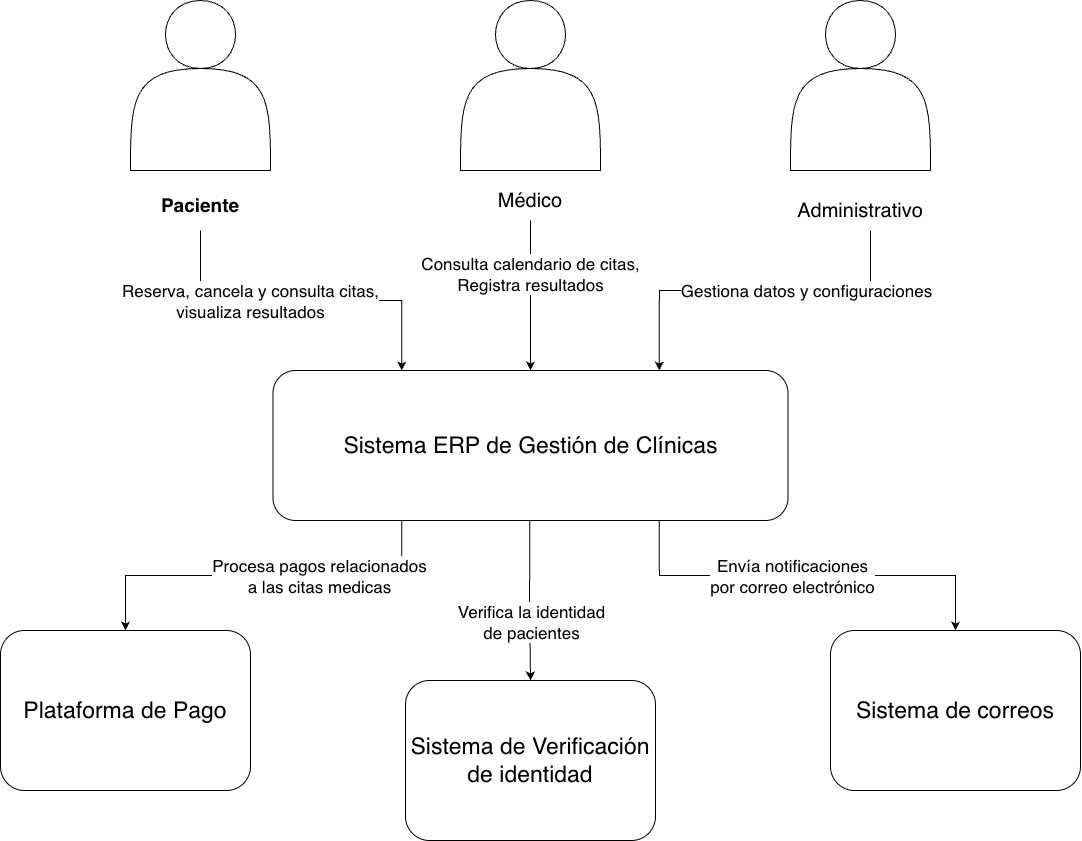

The diagram above was exported from draw.io. Its source (the exported page's mxGraphModel, read from the mxfile embedded in the PNG):
<mxGraphModel dx="1584" dy="1002" grid="1" gridSize="10" guides="1" tooltips="1" connect="1" arrows="1" fold="1" page="1" pageScale="1" pageWidth="827" pageHeight="1169" math="0" shadow="0">
  <root>
    <mxCell id="0" />
    <mxCell id="1" parent="0" />
    <mxCell id="BbVl_xxl7KTk8zSpntwW-3" value="" style="shape=actor;whiteSpace=wrap;html=1;" parent="1" vertex="1">
      <mxGeometry x="300" y="40" width="140" height="170" as="geometry" />
    </mxCell>
    <mxCell id="vp8ULWEGtHgiQCdNEwNN-5" style="edgeStyle=orthogonalEdgeStyle;rounded=0;orthogonalLoop=1;jettySize=auto;html=1;exitX=0.5;exitY=1;exitDx=0;exitDy=0;entryX=0.25;entryY=0;entryDx=0;entryDy=0;" edge="1" parent="1" source="5YOvcx48lm0v5BafKuJV-7" target="5YOvcx48lm0v5BafKuJV-12">
      <mxGeometry relative="1" as="geometry" />
    </mxCell>
    <mxCell id="vp8ULWEGtHgiQCdNEwNN-6" value="&lt;span style=&quot;font-size: 17px;&quot;&gt;Reserva, cancela y consulta citas,&lt;/span&gt;&lt;div&gt;&lt;span style=&quot;font-size: 17px;&quot;&gt;visualiza resultados&lt;/span&gt;&lt;/div&gt;" style="edgeLabel;html=1;align=center;verticalAlign=middle;resizable=0;points=[];" connectable="0" vertex="1" parent="vp8ULWEGtHgiQCdNEwNN-5">
      <mxGeometry x="-0.2918" relative="1" as="geometry">
        <mxPoint x="-1" as="offset" />
      </mxGeometry>
    </mxCell>
    <mxCell id="5YOvcx48lm0v5BafKuJV-7" value="&lt;b&gt;&lt;font style=&quot;font-size: 19px;&quot;&gt;Paciente&lt;/font&gt;&lt;/b&gt;" style="text;html=1;whiteSpace=wrap;strokeColor=none;fillColor=none;align=center;verticalAlign=middle;rounded=0;" parent="1" vertex="1">
      <mxGeometry x="320" y="220" width="100" height="50" as="geometry" />
    </mxCell>
    <mxCell id="5YOvcx48lm0v5BafKuJV-8" value="" style="shape=actor;whiteSpace=wrap;html=1;" parent="1" vertex="1">
      <mxGeometry x="630" y="40" width="140" height="170" as="geometry" />
    </mxCell>
    <mxCell id="5YOvcx48lm0v5BafKuJV-9" value="&lt;font style=&quot;font-size: 20px;&quot;&gt;Médico&lt;/font&gt;" style="text;html=1;whiteSpace=wrap;strokeColor=none;fillColor=none;align=center;verticalAlign=middle;rounded=0;" parent="1" vertex="1">
      <mxGeometry x="650" y="220" width="100" height="40" as="geometry" />
    </mxCell>
    <mxCell id="5YOvcx48lm0v5BafKuJV-10" value="" style="shape=actor;whiteSpace=wrap;html=1;" parent="1" vertex="1">
      <mxGeometry x="960" y="40" width="140" height="170" as="geometry" />
    </mxCell>
    <mxCell id="5YOvcx48lm0v5BafKuJV-11" value="&lt;font style=&quot;font-size: 20px;&quot;&gt;Administrativo&lt;/font&gt;" style="text;html=1;whiteSpace=wrap;strokeColor=none;fillColor=none;align=center;verticalAlign=middle;rounded=0;" parent="1" vertex="1">
      <mxGeometry x="980" y="230" width="100" height="40" as="geometry" />
    </mxCell>
    <mxCell id="5YOvcx48lm0v5BafKuJV-12" value="&lt;font style=&quot;font-size: 23px;&quot;&gt;Sistema ERP de Gestión de Clínicas&lt;/font&gt;" style="rounded=1;whiteSpace=wrap;html=1;" parent="1" vertex="1">
      <mxGeometry x="442.5" y="410" width="515" height="150" as="geometry" />
    </mxCell>
    <mxCell id="vp8ULWEGtHgiQCdNEwNN-1" value="&lt;font style=&quot;font-size: 23px;&quot;&gt;Plataforma de Pago&lt;/font&gt;" style="rounded=1;whiteSpace=wrap;html=1;" vertex="1" parent="1">
      <mxGeometry x="170" y="670" width="250" height="160" as="geometry" />
    </mxCell>
    <mxCell id="vp8ULWEGtHgiQCdNEwNN-2" value="&lt;font style=&quot;font-size: 23px;&quot;&gt;Sistema de correos&lt;/font&gt;" style="rounded=1;whiteSpace=wrap;html=1;" vertex="1" parent="1">
      <mxGeometry x="1000" y="670" width="250" height="160" as="geometry" />
    </mxCell>
    <mxCell id="vp8ULWEGtHgiQCdNEwNN-3" value="&lt;font style=&quot;font-size: 23px;&quot;&gt;Sistema de Verificación de identidad&lt;/font&gt;" style="rounded=1;whiteSpace=wrap;html=1;" vertex="1" parent="1">
      <mxGeometry x="575" y="720" width="250" height="160" as="geometry" />
    </mxCell>
    <mxCell id="Btyh8KlqJ6RENwoOc0eL-1" style="edgeStyle=orthogonalEdgeStyle;rounded=0;orthogonalLoop=1;jettySize=auto;html=1;exitX=0.5;exitY=1;exitDx=0;exitDy=0;entryX=0.5;entryY=0;entryDx=0;entryDy=0;" edge="1" parent="1" source="5YOvcx48lm0v5BafKuJV-9" target="5YOvcx48lm0v5BafKuJV-12">
      <mxGeometry relative="1" as="geometry">
        <mxPoint x="570" y="350" as="sourcePoint" />
        <mxPoint x="771" y="490" as="targetPoint" />
      </mxGeometry>
    </mxCell>
    <mxCell id="Btyh8KlqJ6RENwoOc0eL-2" value="&lt;span style=&quot;font-size: 17px;&quot;&gt;Consulta calendario de citas,&lt;/span&gt;&lt;div&gt;&lt;span style=&quot;font-size: 17px;&quot;&gt;Registra resultados&lt;/span&gt;&lt;/div&gt;" style="edgeLabel;html=1;align=center;verticalAlign=middle;resizable=0;points=[];" connectable="0" vertex="1" parent="Btyh8KlqJ6RENwoOc0eL-1">
      <mxGeometry x="-0.2918" relative="1" as="geometry">
        <mxPoint x="-1" as="offset" />
      </mxGeometry>
    </mxCell>
    <mxCell id="Btyh8KlqJ6RENwoOc0eL-3" style="edgeStyle=orthogonalEdgeStyle;rounded=0;orthogonalLoop=1;jettySize=auto;html=1;exitX=0.5;exitY=1;exitDx=0;exitDy=0;entryX=0.75;entryY=0;entryDx=0;entryDy=0;" edge="1" parent="1" target="5YOvcx48lm0v5BafKuJV-12">
      <mxGeometry relative="1" as="geometry">
        <mxPoint x="1040" y="270" as="sourcePoint" />
        <mxPoint x="1040" y="420" as="targetPoint" />
        <Array as="points">
          <mxPoint x="1040" y="330" />
          <mxPoint x="829" y="330" />
        </Array>
      </mxGeometry>
    </mxCell>
    <mxCell id="Btyh8KlqJ6RENwoOc0eL-4" value="&lt;span style=&quot;font-size: 17px;&quot;&gt;Gestiona datos y configuraciones&lt;/span&gt;" style="edgeLabel;html=1;align=center;verticalAlign=middle;resizable=0;points=[];" connectable="0" vertex="1" parent="Btyh8KlqJ6RENwoOc0eL-3">
      <mxGeometry x="-0.2918" relative="1" as="geometry">
        <mxPoint x="-1" as="offset" />
      </mxGeometry>
    </mxCell>
    <mxCell id="Btyh8KlqJ6RENwoOc0eL-5" style="edgeStyle=orthogonalEdgeStyle;rounded=0;orthogonalLoop=1;jettySize=auto;html=1;exitX=0.25;exitY=1;exitDx=0;exitDy=0;entryX=0.5;entryY=0;entryDx=0;entryDy=0;" edge="1" parent="1" source="5YOvcx48lm0v5BafKuJV-12" target="vp8ULWEGtHgiQCdNEwNN-1">
      <mxGeometry relative="1" as="geometry">
        <mxPoint x="590" y="370" as="sourcePoint" />
        <mxPoint x="791" y="510" as="targetPoint" />
      </mxGeometry>
    </mxCell>
    <mxCell id="Btyh8KlqJ6RENwoOc0eL-6" value="&lt;span style=&quot;font-size: 17px;&quot;&gt;Procesa pagos relacionados&lt;/span&gt;&lt;div&gt;&lt;span style=&quot;font-size: 17px;&quot;&gt;a las citas medicas&lt;/span&gt;&lt;/div&gt;" style="edgeLabel;html=1;align=center;verticalAlign=middle;resizable=0;points=[];" connectable="0" vertex="1" parent="Btyh8KlqJ6RENwoOc0eL-5">
      <mxGeometry x="-0.2918" relative="1" as="geometry">
        <mxPoint x="-1" as="offset" />
      </mxGeometry>
    </mxCell>
    <mxCell id="Btyh8KlqJ6RENwoOc0eL-8" style="edgeStyle=orthogonalEdgeStyle;rounded=0;orthogonalLoop=1;jettySize=auto;html=1;exitX=0.5;exitY=1;exitDx=0;exitDy=0;entryX=0.5;entryY=0;entryDx=0;entryDy=0;" edge="1" parent="1" target="vp8ULWEGtHgiQCdNEwNN-3">
      <mxGeometry relative="1" as="geometry">
        <mxPoint x="699.17" y="560" as="sourcePoint" />
        <mxPoint x="699.17" y="710" as="targetPoint" />
      </mxGeometry>
    </mxCell>
    <mxCell id="Btyh8KlqJ6RENwoOc0eL-9" value="&lt;span style=&quot;font-size: 17px;&quot;&gt;Verifica la identidad&lt;/span&gt;&lt;div&gt;&lt;span style=&quot;font-size: 17px;&quot;&gt;de pacientes&lt;/span&gt;&lt;/div&gt;" style="edgeLabel;html=1;align=center;verticalAlign=middle;resizable=0;points=[];" connectable="0" vertex="1" parent="Btyh8KlqJ6RENwoOc0eL-8">
      <mxGeometry x="-0.2918" relative="1" as="geometry">
        <mxPoint x="1" y="43" as="offset" />
      </mxGeometry>
    </mxCell>
    <mxCell id="Btyh8KlqJ6RENwoOc0eL-10" style="edgeStyle=orthogonalEdgeStyle;rounded=0;orthogonalLoop=1;jettySize=auto;html=1;exitX=0.75;exitY=1;exitDx=0;exitDy=0;entryX=0.5;entryY=0;entryDx=0;entryDy=0;" edge="1" parent="1" source="5YOvcx48lm0v5BafKuJV-12" target="vp8ULWEGtHgiQCdNEwNN-2">
      <mxGeometry relative="1" as="geometry">
        <mxPoint x="1071" y="840" as="sourcePoint" />
        <mxPoint x="860" y="980" as="targetPoint" />
      </mxGeometry>
    </mxCell>
    <mxCell id="Btyh8KlqJ6RENwoOc0eL-11" value="&lt;span style=&quot;font-size: 17px;&quot;&gt;Envía notificaciones&lt;/span&gt;&lt;div&gt;&lt;span style=&quot;font-size: 17px;&quot;&gt;por correo electrónico&lt;/span&gt;&lt;/div&gt;" style="edgeLabel;html=1;align=center;verticalAlign=middle;resizable=0;points=[];" connectable="0" vertex="1" parent="Btyh8KlqJ6RENwoOc0eL-10">
      <mxGeometry x="-0.2918" relative="1" as="geometry">
        <mxPoint x="43" as="offset" />
      </mxGeometry>
    </mxCell>
  </root>
</mxGraphModel>